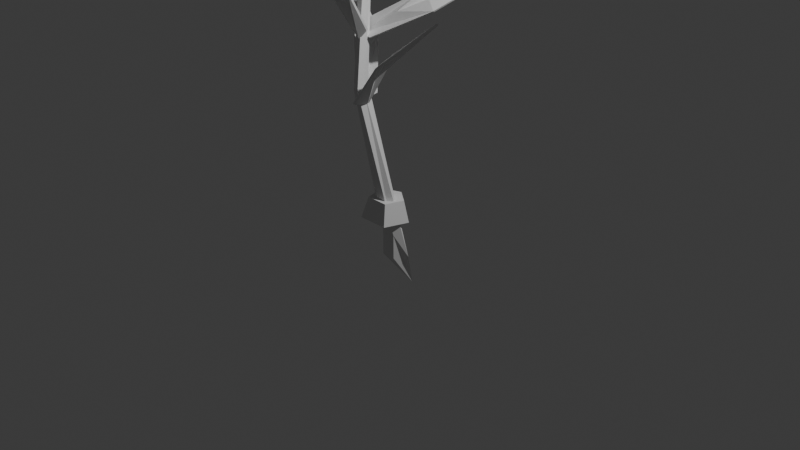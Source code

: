# Source: gingermodel.blend  (saved by Blender 4.4.32; exported with 4.5.12 LTS)
import bpy
from mathutils import Matrix  # noqa: F401  (used for matrix-valued properties, if any)

bpy.ops.wm.read_factory_settings(use_empty=True)
scene = bpy.context.scene
scene.name = 'Scene'

# ---- collections
col_collection = bpy.data.collections.new('Collection'); scene.collection.children.link(col_collection)

# ---- world
world_world = bpy.data.worlds.new('World'); scene.world = world_world
world_world.use_nodes = True; world_world.node_tree.nodes.clear()
_N = world_world.node_tree.nodes; _L = world_world.node_tree.links
n0 = _N.new('ShaderNodeOutputWorld'); n0.name = 'World Output'; n0.location = (300, 300)
n1 = _N.new('ShaderNodeBackground'); n1.name = 'Background'; n1.location = (10, 300)
n1.inputs[0].default_value = (0.05088, 0.05088, 0.05088, 1.0)
_L.new(n1.outputs[0], n0.inputs[0])
n0.is_active_output = True
world_world.color = (0.05088, 0.05088, 0.05088)
world_world.sun_shadow_jitter_overblur = 0.0

# ---- cameras
cam_camera = bpy.data.cameras.new('Camera')
cam_camera.clip_end = 100.0
cam_camera.ortho_scale = 7.314

# ---- lights
light_light = bpy.data.lights.new('Light', 'POINT')
light_light.energy = 1000.0
light_light.shadow_soft_size = 0.1

# ---- meshes
me_cylinder = bpy.data.meshes.new('Cylinder')
me_cylinder.from_pydata([(-1.009e-08, 0.1532, -0.6885), (0.00742, 0.08936, -0.3727), (0.1457, 0.04736, -0.6885), (0.1532, -0.01653, -0.3727), (0.03153, -0.1094, -0.4044), (0.03153, -0.1094, -0.144), (-0.1215, -0.1094, -0.4044), (-0.1215, -0.1094, -0.144), (-0.1688, 0.03616, -0.4044), (-0.1688, 0.03616, -0.144), (-0.3167, -0.1144, 1.388), (-0.2378, -0.2403, 1.371), (-0.2574, -0.3044, 1.365), (-0.309, -0.3044, 1.365), (-0.4441, -0.1369, 1.352), (-0.5097, 0.1402, 2.889), (-0.4465, 0.09431, 2.889), (-0.4706, 0.02, 2.889), (-0.5487, 0.02, 2.889), (-0.5729, 0.09431, 2.889)], [], [(0, 1, 3, 2), (2, 3, 5, 4), (4, 5, 7, 6), (3, 1, 10, 11), (6, 7, 9, 8), (8, 9, 1, 0), (0, 2, 4, 6, 8), (10, 14, 19, 15), (7, 5, 12, 13), (9, 7, 13, 14), (5, 3, 11, 12), (1, 9, 14, 10), (16, 15, 19, 18, 17), (13, 12, 17, 18), (11, 10, 15, 16), (14, 13, 18, 19), (12, 11, 16, 17)])
_uv = me_cylinder.uv_layers.new(name='UVMap')
_uv.uv.foreach_set('vector', [1.0, 0.5, 1.0, 1.0, 0.8, 1.0, 0.8, 0.5, 0.8, 0.5, 0.8, 1.0, 0.6, 1.0, 0.6, 0.5, 0.6, 0.5, 0.6, 1.0, 0.4, 1.0, 0.4, 0.5, 0.8, 1.0, 1.0, 1.0, 1.0, 1.0, 0.8, 1.0, 0.4, 0.5, 0.4, 1.0, 0.2, 1.0, 0.2, 0.5, 0.2, 0.5, 0.2, 1.0, 2.98e-08, 1.0, 2.98e-08, 0.5, 0.75, 0.49, 0.9783, 0.3242, 0.8911, 0.05584, 0.6089, 0.05584, 0.5217, 0.3242, 2.98e-08, 1.0, 0.2, 1.0, 0.2, 1.0, 2.98e-08, 1.0, 0.4, 1.0, 0.6, 1.0, 0.6, 1.0, 0.4, 1.0, 0.2, 1.0, 0.4, 1.0, 0.4, 1.0, 0.2, 1.0, 0.6, 1.0, 0.8, 1.0, 0.8, 1.0, 0.6, 1.0, 2.98e-08, 1.0, 0.2, 1.0, 0.2, 1.0, 2.98e-08, 1.0, 0.4783, 0.3242, 0.25, 0.49, 0.02175, 0.3242, 0.1089, 0.05584, 0.3911, 0.05584, 0.4, 1.0, 0.6, 1.0, 0.6, 1.0, 0.4, 1.0, 0.8, 1.0, 1.0, 1.0, 1.0, 1.0, 0.8, 1.0, 0.2, 1.0, 0.4, 1.0, 0.4, 1.0, 0.2, 1.0, 0.6, 1.0, 0.8, 1.0, 0.8, 1.0, 0.6, 1.0])
me_cylinder.update()
me_plane = bpy.data.meshes.new('Plane')
me_plane.from_pydata([(-1.279, -0.4903, 0.9945), (-0.5082, -0.009402, 0.003167), (-0.5485, 0.1542, -0.0693), (-0.581, 0.1782, 0.05965), (-1.012, -0.2074, 0.4014), (-0.9622, -0.3358, 0.3627), (-1.054, -0.09906, 0.434), (-0.7874, -0.03826, 0.2234), (-0.9951, -0.2061, 0.4163), (-1.262, -0.489, 1.01), (-0.9452, -0.3345, 0.3776), (-0.4912, -0.008133, 0.01813), (-0.5315, 0.1555, -0.05434), (-0.564, 0.1794, 0.07462), (-1.037, -0.09779, 0.4489), (-0.7704, -0.03699, 0.2383)], [], [(6, 3, 2, 7), (7, 5, 0, 4), (2, 1, 5, 7), (0, 6, 7, 4), (14, 15, 12, 13), (15, 8, 9, 10), (12, 15, 10, 11), (9, 8, 15, 14), (3, 6, 14, 13), (1, 2, 12, 11), (5, 1, 11, 10), (0, 5, 10, 9), (6, 0, 9, 14), (2, 3, 13, 12)])
_uv = me_plane.uv_layers.new(name='UVMap')
_uv.uv.foreach_set('vector', [0.5, 0.5, 1.0, 1.0, 1.0, 0.5424, 0.75, 0.4068, 0.75, 0.4068, 0.5, 0.0, 0.0, 0.0, 0.5, 0.2712, 1.0, 0.5424, 1.0, 0.0, 0.5, 0.0, 0.75, 0.4068, 0.0, 0.0, 0.5, 0.5, 0.75, 0.4068, 0.5, 0.2712, 0.5, 0.5, 0.75, 0.4068, 1.0, 0.5424, 1.0, 1.0, 0.75, 0.4068, 0.5, 0.2712, 0.0, 0.0, 0.5, 0.0, 1.0, 0.5424, 0.75, 0.4068, 0.5, 0.0, 1.0, 0.0, 0.0, 0.0, 0.5, 0.2712, 0.75, 0.4068, 0.5, 0.5, 1.0, 1.0, 0.5, 0.5, 0.5, 0.5, 1.0, 1.0, 1.0, 0.0, 1.0, 0.5424, 1.0, 0.5424, 1.0, 0.0, 0.5, 0.0, 1.0, 0.0, 1.0, 0.0, 0.5, 0.0, 0.0, 0.0, 0.5, 0.0, 0.5, 0.0, 0.0, 0.0, 0.5, 0.5, 0.0, 0.0, 0.0, 0.0, 0.5, 0.5, 1.0, 0.5424, 1.0, 1.0, 1.0, 1.0, 1.0, 0.5424])
me_plane.update()
me_plane_001 = bpy.data.meshes.new('Plane.001')
me_plane_001.from_pydata([(-1.498, 0.07941, 0.9715), (-0.5254, -0.03328, 0.04959), (-0.4893, 0.1097, -0.05939), (-0.5187, 0.1755, 0.05495), (-1.094, 0.082, 0.388), (-1.099, -0.06096, 0.3844), (-1.091, 0.2026, 0.3911), (-0.8074, 0.1024, 0.2208), (-1.08, 0.08034, 0.4051), (-1.483, 0.07775, 0.9886), (-1.084, -0.06262, 0.4014), (-0.5106, -0.03493, 0.06666), (-0.4744, 0.1081, -0.04231), (-0.5038, 0.1739, 0.07202), (-1.076, 0.2009, 0.4082), (-0.7926, 0.1008, 0.2379)], [], [(6, 3, 2, 7), (7, 5, 0, 4), (2, 1, 5, 7), (0, 6, 7, 4), (14, 15, 12, 13), (15, 8, 9, 10), (12, 15, 10, 11), (9, 8, 15, 14), (3, 6, 14, 13), (1, 2, 12, 11), (5, 1, 11, 10), (0, 5, 10, 9), (6, 0, 9, 14), (2, 3, 13, 12)])
_uv = me_plane_001.uv_layers.new(name='UVMap')
_uv.uv.foreach_set('vector', [0.5, 0.5, 1.0, 1.0, 1.0, 0.5424, 0.75, 0.4068, 0.75, 0.4068, 0.5, 0.0, 0.0, 0.0, 0.5, 0.2712, 1.0, 0.5424, 1.0, 0.0, 0.5, 0.0, 0.75, 0.4068, 0.0, 0.0, 0.5, 0.5, 0.75, 0.4068, 0.5, 0.2712, 0.5, 0.5, 0.75, 0.4068, 1.0, 0.5424, 1.0, 1.0, 0.75, 0.4068, 0.5, 0.2712, 0.0, 0.0, 0.5, 0.0, 1.0, 0.5424, 0.75, 0.4068, 0.5, 0.0, 1.0, 0.0, 0.0, 0.0, 0.5, 0.2712, 0.75, 0.4068, 0.5, 0.5, 1.0, 1.0, 0.5, 0.5, 0.5, 0.5, 1.0, 1.0, 1.0, 0.0, 1.0, 0.5424, 1.0, 0.5424, 1.0, 0.0, 0.5, 0.0, 1.0, 0.0, 1.0, 0.0, 0.5, 0.0, 0.0, 0.0, 0.5, 0.0, 0.5, 0.0, 0.0, 0.0, 0.5, 0.5, 0.0, 0.0, 0.0, 0.0, 0.5, 0.5, 1.0, 0.5424, 1.0, 1.0, 1.0, 1.0, 1.0, 0.5424])
me_plane_001.update()
me_plane_002 = bpy.data.meshes.new('Plane.002')
me_plane_002.from_pydata([(-1.714, 0.1258, 0.7639), (-0.3832, -0.06371, 0.1858), (-0.3471, 0.07931, 0.07679), (-0.3765, 0.1451, 0.1911), (-0.9523, 0.05156, 0.5242), (-0.9569, -0.0914, 0.5205), (-0.9484, 0.1722, 0.5273), (-0.6652, 0.072, 0.357), (-0.9374, 0.0499, 0.5413), (-1.7, 0.1242, 0.781), (-0.942, -0.09306, 0.5376), (-0.3684, -0.06537, 0.2028), (-0.3323, 0.07765, 0.09386), (-0.3616, 0.1434, 0.2082), (-0.9335, 0.1705, 0.5444), (-0.6504, 0.07034, 0.3741)], [], [(6, 3, 2, 7), (7, 5, 0, 4), (2, 1, 5, 7), (0, 6, 7, 4), (14, 15, 12, 13), (15, 8, 9, 10), (12, 15, 10, 11), (9, 8, 15, 14), (3, 6, 14, 13), (1, 2, 12, 11), (5, 1, 11, 10), (0, 5, 10, 9), (6, 0, 9, 14), (2, 3, 13, 12)])
_uv = me_plane_002.uv_layers.new(name='UVMap')
_uv.uv.foreach_set('vector', [0.5, 0.5, 1.0, 1.0, 1.0, 0.5424, 0.75, 0.4068, 0.75, 0.4068, 0.5, 0.0, 0.0, 0.0, 0.5, 0.2712, 1.0, 0.5424, 1.0, 0.0, 0.5, 0.0, 0.75, 0.4068, 0.0, 0.0, 0.5, 0.5, 0.75, 0.4068, 0.5, 0.2712, 0.5, 0.5, 0.75, 0.4068, 1.0, 0.5424, 1.0, 1.0, 0.75, 0.4068, 0.5, 0.2712, 0.0, 0.0, 0.5, 0.0, 1.0, 0.5424, 0.75, 0.4068, 0.5, 0.0, 1.0, 0.0, 0.0, 0.0, 0.5, 0.2712, 0.75, 0.4068, 0.5, 0.5, 1.0, 1.0, 0.5, 0.5, 0.5, 0.5, 1.0, 1.0, 1.0, 0.0, 1.0, 0.5424, 1.0, 0.5424, 1.0, 0.0, 0.5, 0.0, 1.0, 0.0, 1.0, 0.0, 0.5, 0.0, 0.0, 0.0, 0.5, 0.0, 0.5, 0.0, 0.0, 0.0, 0.5, 0.5, 0.0, 0.0, 0.0, 0.0, 0.5, 0.5, 1.0, 0.5424, 1.0, 1.0, 1.0, 1.0, 1.0, 0.5424])
me_plane_002.update()
me_plane_003 = bpy.data.meshes.new('Plane.003')
me_plane_003.from_pydata([(-1.714, 0.1258, 0.7639), (-0.3832, -0.06371, 0.1858), (-0.3471, 0.07931, 0.07679), (-0.3765, 0.1451, 0.1911), (-0.9523, 0.05156, 0.5242), (-0.9569, -0.0914, 0.5205), (-0.9484, 0.1722, 0.5273), (-0.6652, 0.072, 0.357), (-0.9374, 0.0499, 0.5413), (-1.7, 0.1242, 0.781), (-0.942, -0.09306, 0.5376), (-0.3684, -0.06537, 0.2028), (-0.3323, 0.07765, 0.09386), (-0.3616, 0.1434, 0.2082), (-0.9335, 0.1705, 0.5444), (-0.6504, 0.07034, 0.3741)], [], [(6, 3, 2, 7), (7, 5, 0, 4), (2, 1, 5, 7), (0, 6, 7, 4), (14, 15, 12, 13), (15, 8, 9, 10), (12, 15, 10, 11), (9, 8, 15, 14), (3, 6, 14, 13), (1, 2, 12, 11), (5, 1, 11, 10), (0, 5, 10, 9), (6, 0, 9, 14), (2, 3, 13, 12)])
_uv = me_plane_003.uv_layers.new(name='UVMap')
_uv.uv.foreach_set('vector', [0.5, 0.5, 1.0, 1.0, 1.0, 0.5424, 0.75, 0.4068, 0.75, 0.4068, 0.5, 0.0, 0.0, 0.0, 0.5, 0.2712, 1.0, 0.5424, 1.0, 0.0, 0.5, 0.0, 0.75, 0.4068, 0.0, 0.0, 0.5, 0.5, 0.75, 0.4068, 0.5, 0.2712, 0.5, 0.5, 0.75, 0.4068, 1.0, 0.5424, 1.0, 1.0, 0.75, 0.4068, 0.5, 0.2712, 0.0, 0.0, 0.5, 0.0, 1.0, 0.5424, 0.75, 0.4068, 0.5, 0.0, 1.0, 0.0, 0.0, 0.0, 0.5, 0.2712, 0.75, 0.4068, 0.5, 0.5, 1.0, 1.0, 0.5, 0.5, 0.5, 0.5, 1.0, 1.0, 1.0, 0.0, 1.0, 0.5424, 1.0, 0.5424, 1.0, 0.0, 0.5, 0.0, 1.0, 0.0, 1.0, 0.0, 0.5, 0.0, 0.0, 0.0, 0.5, 0.0, 0.5, 0.0, 0.0, 0.0, 0.5, 0.5, 0.0, 0.0, 0.0, 0.0, 0.5, 0.5, 1.0, 0.5424, 1.0, 1.0, 1.0, 1.0, 1.0, 0.5424])
me_plane_003.update()
me_plane_004 = bpy.data.meshes.new('Plane.004')
me_plane_004.from_pydata([(-1.714, 0.1258, 0.7639), (-0.3832, -0.06371, 0.1858), (-0.3471, 0.07931, 0.07679), (-0.3765, 0.1451, 0.1911), (-0.9523, 0.05156, 0.5242), (-0.9569, -0.0914, 0.5205), (-0.9484, 0.1722, 0.5273), (-0.6652, 0.072, 0.357), (-0.9374, 0.0499, 0.5413), (-1.7, 0.1242, 0.781), (-0.942, -0.09306, 0.5376), (-0.3684, -0.06537, 0.2028), (-0.3323, 0.07765, 0.09386), (-0.3616, 0.1434, 0.2082), (-0.9335, 0.1705, 0.5444), (-0.6504, 0.07034, 0.3741)], [], [(6, 3, 2, 7), (7, 5, 0, 4), (2, 1, 5, 7), (0, 6, 7, 4), (14, 15, 12, 13), (15, 8, 9, 10), (12, 15, 10, 11), (9, 8, 15, 14), (3, 6, 14, 13), (1, 2, 12, 11), (5, 1, 11, 10), (0, 5, 10, 9), (6, 0, 9, 14), (2, 3, 13, 12)])
_uv = me_plane_004.uv_layers.new(name='UVMap')
_uv.uv.foreach_set('vector', [0.5, 0.5, 1.0, 1.0, 1.0, 0.5424, 0.75, 0.4068, 0.75, 0.4068, 0.5, 0.0, 0.0, 0.0, 0.5, 0.2712, 1.0, 0.5424, 1.0, 0.0, 0.5, 0.0, 0.75, 0.4068, 0.0, 0.0, 0.5, 0.5, 0.75, 0.4068, 0.5, 0.2712, 0.5, 0.5, 0.75, 0.4068, 1.0, 0.5424, 1.0, 1.0, 0.75, 0.4068, 0.5, 0.2712, 0.0, 0.0, 0.5, 0.0, 1.0, 0.5424, 0.75, 0.4068, 0.5, 0.0, 1.0, 0.0, 0.0, 0.0, 0.5, 0.2712, 0.75, 0.4068, 0.5, 0.5, 1.0, 1.0, 0.5, 0.5, 0.5, 0.5, 1.0, 1.0, 1.0, 0.0, 1.0, 0.5424, 1.0, 0.5424, 1.0, 0.0, 0.5, 0.0, 1.0, 0.0, 1.0, 0.0, 0.5, 0.0, 0.0, 0.0, 0.5, 0.0, 0.5, 0.0, 0.0, 0.0, 0.5, 0.5, 0.0, 0.0, 0.0, 0.0, 0.5, 0.5, 1.0, 0.5424, 1.0, 1.0, 1.0, 1.0, 1.0, 0.5424])
me_plane_004.update()
me_plane_005 = bpy.data.meshes.new('Plane.005')
me_plane_005.from_pydata([(-1.714, 0.1258, 0.7639), (-0.3832, -0.06371, 0.1858), (-0.3471, 0.07931, 0.07679), (-0.3765, 0.1451, 0.1911), (-0.9523, 0.05156, 0.5242), (-0.9569, -0.0914, 0.5205), (-0.9484, 0.1722, 0.5273), (-0.6652, 0.072, 0.357), (-0.9374, 0.0499, 0.5413), (-1.7, 0.1242, 0.781), (-0.942, -0.09306, 0.5376), (-0.3684, -0.06537, 0.2028), (-0.3323, 0.07765, 0.09386), (-0.3616, 0.1434, 0.2082), (-0.9335, 0.1705, 0.5444), (-0.6504, 0.07034, 0.3741)], [], [(6, 3, 2, 7), (7, 5, 0, 4), (2, 1, 5, 7), (0, 6, 7, 4), (14, 15, 12, 13), (15, 8, 9, 10), (12, 15, 10, 11), (9, 8, 15, 14), (3, 6, 14, 13), (1, 2, 12, 11), (5, 1, 11, 10), (0, 5, 10, 9), (6, 0, 9, 14), (2, 3, 13, 12)])
_uv = me_plane_005.uv_layers.new(name='UVMap')
_uv.uv.foreach_set('vector', [0.5, 0.5, 1.0, 1.0, 1.0, 0.5424, 0.75, 0.4068, 0.75, 0.4068, 0.5, 0.0, 0.0, 0.0, 0.5, 0.2712, 1.0, 0.5424, 1.0, 0.0, 0.5, 0.0, 0.75, 0.4068, 0.0, 0.0, 0.5, 0.5, 0.75, 0.4068, 0.5, 0.2712, 0.5, 0.5, 0.75, 0.4068, 1.0, 0.5424, 1.0, 1.0, 0.75, 0.4068, 0.5, 0.2712, 0.0, 0.0, 0.5, 0.0, 1.0, 0.5424, 0.75, 0.4068, 0.5, 0.0, 1.0, 0.0, 0.0, 0.0, 0.5, 0.2712, 0.75, 0.4068, 0.5, 0.5, 1.0, 1.0, 0.5, 0.5, 0.5, 0.5, 1.0, 1.0, 1.0, 0.0, 1.0, 0.5424, 1.0, 0.5424, 1.0, 0.0, 0.5, 0.0, 1.0, 0.0, 1.0, 0.0, 0.5, 0.0, 0.0, 0.0, 0.5, 0.0, 0.5, 0.0, 0.0, 0.0, 0.5, 0.5, 0.0, 0.0, 0.0, 0.0, 0.5, 0.5, 1.0, 0.5424, 1.0, 1.0, 1.0, 1.0, 1.0, 0.5424])
me_plane_005.update()
me_plane_006 = bpy.data.meshes.new('Plane.006')
me_plane_006.from_pydata([(-1.714, 0.1258, 0.7639), (-0.3832, -0.06371, 0.1858), (-0.3471, 0.07931, 0.07679), (-0.3765, 0.1451, 0.1911), (-0.9523, 0.05156, 0.5242), (-0.9569, -0.0914, 0.5205), (-0.9484, 0.1722, 0.5273), (-0.6652, 0.072, 0.357), (-0.9374, 0.0499, 0.5413), (-1.7, 0.1242, 0.781), (-0.942, -0.09306, 0.5376), (-0.3684, -0.06537, 0.2028), (-0.3323, 0.07765, 0.09386), (-0.3616, 0.1434, 0.2082), (-0.9335, 0.1705, 0.5444), (-0.6504, 0.07034, 0.3741)], [], [(6, 3, 2, 7), (7, 5, 0, 4), (2, 1, 5, 7), (0, 6, 7, 4), (14, 15, 12, 13), (15, 8, 9, 10), (12, 15, 10, 11), (9, 8, 15, 14), (3, 6, 14, 13), (1, 2, 12, 11), (5, 1, 11, 10), (0, 5, 10, 9), (6, 0, 9, 14), (2, 3, 13, 12)])
_uv = me_plane_006.uv_layers.new(name='UVMap')
_uv.uv.foreach_set('vector', [0.5, 0.5, 1.0, 1.0, 1.0, 0.5424, 0.75, 0.4068, 0.75, 0.4068, 0.5, 0.0, 0.0, 0.0, 0.5, 0.2712, 1.0, 0.5424, 1.0, 0.0, 0.5, 0.0, 0.75, 0.4068, 0.0, 0.0, 0.5, 0.5, 0.75, 0.4068, 0.5, 0.2712, 0.5, 0.5, 0.75, 0.4068, 1.0, 0.5424, 1.0, 1.0, 0.75, 0.4068, 0.5, 0.2712, 0.0, 0.0, 0.5, 0.0, 1.0, 0.5424, 0.75, 0.4068, 0.5, 0.0, 1.0, 0.0, 0.0, 0.0, 0.5, 0.2712, 0.75, 0.4068, 0.5, 0.5, 1.0, 1.0, 0.5, 0.5, 0.5, 0.5, 1.0, 1.0, 1.0, 0.0, 1.0, 0.5424, 1.0, 0.5424, 1.0, 0.0, 0.5, 0.0, 1.0, 0.0, 1.0, 0.0, 0.5, 0.0, 0.0, 0.0, 0.5, 0.0, 0.5, 0.0, 0.0, 0.0, 0.5, 0.5, 0.0, 0.0, 0.0, 0.0, 0.5, 0.5, 1.0, 0.5424, 1.0, 1.0, 1.0, 1.0, 1.0, 0.5424])
me_plane_006.update()
me_plane_007 = bpy.data.meshes.new('Plane.007')
me_plane_007.from_pydata([(-1.714, 0.1258, 0.7639), (-0.3832, -0.06371, 0.1858), (-0.3471, 0.07931, 0.07679), (-0.3765, 0.1451, 0.1911), (-0.9523, 0.05156, 0.5242), (-0.9569, -0.0914, 0.5205), (-0.9484, 0.1722, 0.5273), (-0.6652, 0.072, 0.357), (-0.9374, 0.0499, 0.5413), (-1.7, 0.1242, 0.781), (-0.942, -0.09306, 0.5376), (-0.3684, -0.06537, 0.2028), (-0.3323, 0.07765, 0.09386), (-0.3616, 0.1434, 0.2082), (-0.9335, 0.1705, 0.5444), (-0.6504, 0.07034, 0.3741)], [], [(6, 3, 2, 7), (7, 5, 0, 4), (2, 1, 5, 7), (0, 6, 7, 4), (14, 15, 12, 13), (15, 8, 9, 10), (12, 15, 10, 11), (9, 8, 15, 14), (3, 6, 14, 13), (1, 2, 12, 11), (5, 1, 11, 10), (0, 5, 10, 9), (6, 0, 9, 14), (2, 3, 13, 12)])
_uv = me_plane_007.uv_layers.new(name='UVMap')
_uv.uv.foreach_set('vector', [0.5, 0.5, 1.0, 1.0, 1.0, 0.5424, 0.75, 0.4068, 0.75, 0.4068, 0.5, 0.0, 0.0, 0.0, 0.5, 0.2712, 1.0, 0.5424, 1.0, 0.0, 0.5, 0.0, 0.75, 0.4068, 0.0, 0.0, 0.5, 0.5, 0.75, 0.4068, 0.5, 0.2712, 0.5, 0.5, 0.75, 0.4068, 1.0, 0.5424, 1.0, 1.0, 0.75, 0.4068, 0.5, 0.2712, 0.0, 0.0, 0.5, 0.0, 1.0, 0.5424, 0.75, 0.4068, 0.5, 0.0, 1.0, 0.0, 0.0, 0.0, 0.5, 0.2712, 0.75, 0.4068, 0.5, 0.5, 1.0, 1.0, 0.5, 0.5, 0.5, 0.5, 1.0, 1.0, 1.0, 0.0, 1.0, 0.5424, 1.0, 0.5424, 1.0, 0.0, 0.5, 0.0, 1.0, 0.0, 1.0, 0.0, 0.5, 0.0, 0.0, 0.0, 0.5, 0.0, 0.5, 0.0, 0.0, 0.0, 0.5, 0.5, 0.0, 0.0, 0.0, 0.0, 0.5, 0.5, 1.0, 0.5424, 1.0, 1.0, 1.0, 1.0, 1.0, 0.5424])
me_plane_007.update()
me_cylinder_001 = bpy.data.meshes.new('Cylinder.001')
me_cylinder_001.from_pydata([(-0.1292, 1.0, 0.204), (-0.1485, 0.9244, 1.139), (0.9726, 0.3951, -0.0258), (0.7016, 0.3067, 1.139), (0.5429, -0.9275, -0.0258), (0.3769, -0.6926, 1.139), (-1.158, -0.9275, -0.0258), (-0.8572, -0.6926, 1.139), (-1.39, 0.4412, 0.204), (-1.121, 0.4541, 1.179)], [], [(0, 1, 3, 2), (2, 3, 5, 4), (4, 5, 7, 6), (3, 1, 9, 7, 5), (6, 7, 9, 8), (8, 9, 1, 0), (0, 2, 4, 6, 8)])
_uv = me_cylinder_001.uv_layers.new(name='UVMap')
_uv.uv.foreach_set('vector', [1.0, 0.5, 1.0, 1.0, 0.8, 1.0, 0.8, 0.5, 0.8, 0.5, 0.8, 1.0, 0.6, 1.0, 0.6, 0.5, 0.6, 0.5, 0.6, 1.0, 0.4, 1.0, 0.4, 0.5, 0.4783, 0.3242, 0.25, 0.49, 0.02175, 0.3242, 0.1089, 0.05584, 0.3911, 0.05584, 0.4, 0.5, 0.4, 1.0, 0.2, 1.0, 0.2, 0.5, 0.2, 0.5, 0.2, 1.0, 2.98e-08, 1.0, 2.98e-08, 0.5, 0.75, 0.49, 0.9783, 0.3242, 0.8911, 0.05584, 0.6089, 0.05584, 0.5217, 0.3242])
me_cylinder_001.update()

# ---- objects
ob_light = bpy.data.objects.new('Light', light_light)
ob_camera = bpy.data.objects.new('Camera', cam_camera)
ob_cylinder = bpy.data.objects.new('Cylinder', me_cylinder)
ob_plane = bpy.data.objects.new('Plane', me_plane)
ob_plane_001 = bpy.data.objects.new('Plane.001', me_plane_001)
ob_plane_002 = bpy.data.objects.new('Plane.002', me_plane_002)
ob_plane_003 = bpy.data.objects.new('Plane.003', me_plane_003)
ob_plane_004 = bpy.data.objects.new('Plane.004', me_plane_004)
ob_plane_005 = bpy.data.objects.new('Plane.005', me_plane_005)
ob_plane_006 = bpy.data.objects.new('Plane.006', me_plane_006)
ob_plane_007 = bpy.data.objects.new('Plane.007', me_plane_007)
ob_cylinder_001 = bpy.data.objects.new('Cylinder.001', me_cylinder_001)

# ---- transforms, parenting, visibility, modifiers, constraints
ob_light.location = (4.076, 1.005, 5.904)
ob_light.rotation_euler = (0.6503, 0.05522, 1.866)
ob_light.lock_rotations_4d = False
ob_light.empty_display_type = 'ARROWS'
ob_light.color = (0.0, 0.0, 0.0, 0.0)
ob_light.lineart.crease_threshold = 0.0
ob_camera.location = (7.359, -6.926, 4.958)
ob_camera.rotation_euler = (1.109, 0.0, 0.8149)
ob_camera.lock_rotations_4d = False
ob_camera.empty_display_type = 'ARROWS'
ob_camera.color = (0.0, 0.0, 0.0, 0.0)
ob_camera.display_type = 'WIRE'
ob_camera.lineart.crease_threshold = 0.0
ob_cylinder.location = (0.0, 0.0, 0.0)
ob_plane.location = (0.0, 0.0, 2.762)
ob_plane_001.location = (-0.9827, -0.01762, 2.67)
ob_plane_001.rotation_euler = (0.0, -0.3723, 0.0)
ob_plane_001.scale = (-1.0, 1.0, 1.0)
ob_plane_002.location = (-0.5549, -0.2512, 0.9718)
ob_plane_002.rotation_euler = (0.2755, -0.3265, 0.02062)
ob_plane_002.scale = (-1.0, 1.0, 1.0)
ob_plane_003.location = (-0.666, -0.2727, 2.144)
ob_plane_003.rotation_euler = (-0.2433, -0.09901, 0.5251)
ob_plane_003.scale = (-1.0, 1.0, 1.0)
ob_plane_004.location = (-0.108, -0.2504, 0.9846)
ob_plane_004.rotation_euler = (-2.866, 3.468, -6.794)
ob_plane_004.scale = (-1.0, 1.0, 1.0)
ob_plane_005.location = (-0.1773, 0.1342, 2.144)
ob_plane_005.rotation_euler = (-0.2433, -0.09901, 3.368)
ob_plane_005.scale = (-1.0, 1.0, 1.0)
ob_plane_006.location = (-0.523, 0.0853, 1.672)
ob_plane_006.rotation_euler = (-0.221, -0.3018, -1.311)
ob_plane_006.scale = (-1.0, 1.0, 1.0)
ob_plane_007.location = (-0.6307, -0.3339, 1.708)
ob_plane_007.rotation_euler = (-2.469, 3.199, -8.359)
ob_plane_007.scale = (-1.0, 1.0, 1.0)
ob_cylinder_001.location = (-0.06293, -0.06689, 0.003771)
ob_cylinder_001.scale = (0.1984, 0.1984, 0.1984)

# ---- collection membership
col_collection.objects.link(ob_light)
col_collection.objects.link(ob_camera)
col_collection.objects.link(ob_cylinder)
col_collection.objects.link(ob_plane)
col_collection.objects.link(ob_plane_001)
col_collection.objects.link(ob_plane_002)
col_collection.objects.link(ob_plane_003)
col_collection.objects.link(ob_plane_004)
col_collection.objects.link(ob_plane_005)
col_collection.objects.link(ob_plane_006)
col_collection.objects.link(ob_plane_007)
col_collection.objects.link(ob_cylinder_001)

# ---- scene / render settings (as saved in the file)
scene.camera = ob_camera
scene.frame_start = 1; scene.frame_end = 250; scene.frame_set(1)
scene.render.engine = 'BLENDER_EEVEE_NEXT'
bpy.context.view_layer.update()
